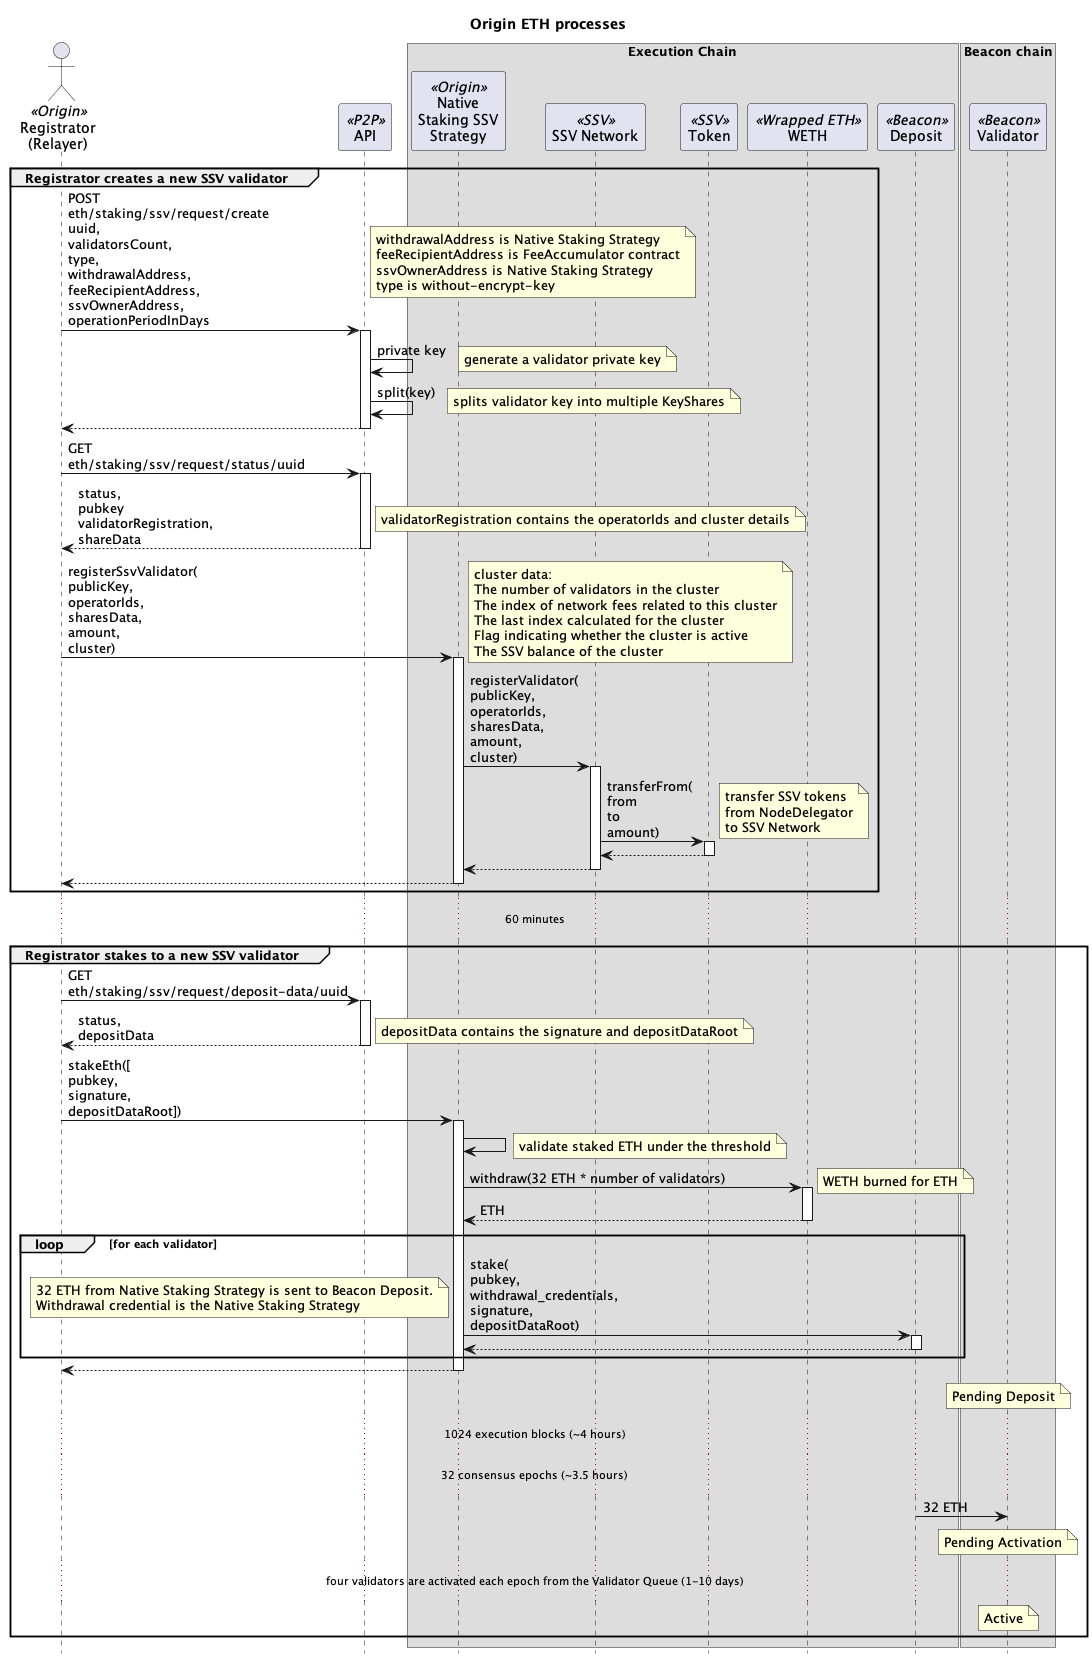

The diagram above was rendered by PlantUML. Its source (embedded in the PNG):
@startuml

skinparam tabSize 2
hide footbox

title "Origin ETH processes"

' actor "Anyone" as sender
actor "Registrator\n(Relayer)" as reg <<Origin>>
' actor "Admin\n(5/8 Safe)" as admin <<Origin>>
' actor "Strategist\n(2/9 Safe)" as strategist <<Origin>>
' actor "Governor\n(Timelock)" as gov <<Origin>>
' actor "Treasury" as treasury <<Origin>>
participant "API" as api <<P2P>>
' actor "Operators" as ssvOp <<SSV>>

box "Execution Chain"
' participant "Harvester" as harv <<Origin>>
participant "Native\nStaking SSV\nStrategy" as nativeStrat <<Origin>>
' participant "Fee\nAccumulator" as feeAccum <<Origin>>
participant "SSV Network" as ssvNet <<SSV>>
participant "Token" as ssv <<SSV>>
participant "WETH" as weth <<Wrapped ETH>>
participant "Deposit" as dep <<Beacon>>
end box

box "Beacon chain"
participant "Validator" as val <<Beacon>>
end box

' group Governor initializes the Native Staking Strategy

' gov -> nativeStrat : initialize()
' activate nativeStrat
' nativeStrat -> ssv : approve(\nSSV Network,\namount)
' activate ssv
' note right : Native Staking Strategy approves\nSSV Network to spend\nSSV tokens
' return
' ' nativeStrat -> ssvNet : setFeeRecipientAddress(\nrecipient)
' ' activate ssvNet
' ' note right : NodeDelegator set as the fee recipient
' ' return
' return

' gov -> ssv : transfer(\nfrom\nto\namount)
' activate ssv
' note right : transfer SSV tokens\nfrom Governor\nto Native Staking Strategy
' return

' end group

' group Governor sets staked ETH threshold

' gov -> nativeStrat : setStakeETHThreshold()
' activate nativeStrat
' note right: set ETH that can be staked before the staking monitor has to reset
' return

' end group

' group Staking monitor resets staked ETH

' admin -> nativeStrat : resetStakeETHTally()
' activate nativeStrat
' note right: resets the ETH that can be staked going forward
' return

' end group

group Registrator creates a new SSV validator

reg -> api: POST\neth/staking/ssv/request/create\nuuid,\nvalidatorsCount,\ntype,\nwithdrawalAddress,\nfeeRecipientAddress,\nssvOwnerAddress,\noperationPeriodInDays
activate api
note right
withdrawalAddress is Native Staking Strategy
feeRecipientAddress is FeeAccumulator contract
ssvOwnerAddress is Native Staking Strategy
type is without-encrypt-key
end note
api -> api: private key
note right : generate a validator private key
api -> api: split(key)
note right : splits validator key into multiple KeyShares
return

reg -> api: GET\neth/staking/ssv/request/status/uuid
activate api
return status,\npubkey\nvalidatorRegistration,\nshareData
note right : validatorRegistration contains the operatorIds and cluster details

reg -> nativeStrat : registerSsvValidator(\npublicKey,\noperatorIds,\nsharesData,\namount,\ncluster)
activate nativeStrat
note right
cluster data:
The number of validators in the cluster
The index of network fees related to this cluster
The last index calculated for the cluster
Flag indicating whether the cluster is active
The SSV balance of the cluster
end note
nativeStrat -> ssvNet : registerValidator(\npublicKey,\noperatorIds,\nsharesData,\namount,\ncluster)
activate ssvNet
ssvNet -> ssv : transferFrom(\nfrom\nto\namount)
activate ssv
note right: transfer SSV tokens\nfrom NodeDelegator\nto SSV Network
return
return
return

end group

... 60 minutes ...

group Registrator stakes to a new SSV validator

reg -> api: GET\neth/staking/ssv/request/deposit-data/uuid
activate api
return status,\ndepositData
note right : depositData contains the signature and depositDataRoot

reg -> nativeStrat : stakeEth([\npubkey,\nsignature,\ndepositDataRoot])
activate nativeStrat
nativeStrat -> nativeStrat
note right : validate staked ETH under the threshold
nativeStrat -> weth : withdraw(32 ETH * number of validators)
activate weth
note right : WETH burned for ETH
return ETH

loop for each validator

nativeStrat -> dep : stake(\npubkey,\nwithdrawal_credentials,\nsignature,\ndepositDataRoot)
activate dep
note left
32 ETH from Native Staking Strategy is sent to Beacon Deposit.
Withdrawal credential is the Native Staking Strategy
end note
return
end
return

note over val : Pending Deposit

... 1024 execution blocks (~4 hours) ...
... 32 consensus epochs (~3.5 hours) ...

dep -> val : 32 ETH

note over val : Pending Activation

... four validators are activated each epoch from the Validator Queue (1-10 days) ...

note over val : Active

end group


' group Registrator deposits more SSV to SSV cluster

' treasury -> ssv : transfer(\nto\namount)
' activate ssv
' note right : transfer SSV tokens\nfrom Treasury\nto Native Staking Strategy
' return

' group SSV ClusterScanner
' reg -> ssvNet : getPastEvents(filter)
' activate ssvNet
' note right : get all events where the ownerAddress\nis the Native Staking Strategy
' return events

' reg -> reg : getCluster(events):\n cluster
' note right
' cluster data:
'   validatorCount
'   networkFeeIndex
'   index
'   active
'   balance
' end note
' end group

' reg -> nativeStrat : depositSSV(\noperatorIds,\namount,\ncluster)
' activate nativeStrat
' nativeStrat -> ssvNet : deposit(\nclusterOwner,\noperatorIds,\namount,\ncluster)
' activate ssvNet
' note right
' clusterOwner is Native Staking Strategy
' operatorIds are the SSV Operators
' amount of SSV tokens
' end note
' ssvNet -> ssv : transferFrom(\nfrom\nto\namount)
' activate ssv
' note right: transfer SSV tokens\nfrom Native Staking Strategy\nto SSV Network
' return
' return
' return
' end group

' group Consensus Rewards

' note over val
' attesting to blocks
' proposing blocks
' participating in sync committees
' end note
' val -> val : ETH

' ... swept every 8-10 days ...

' note over val : partial withdraw of excess ETH\nfrom validator to the Native Staking Strategy
' val -> nativeStrat : ETH

' note over nativeStrat : Native Staking Strategy's\nWETH balance does not change

' end group

' group Registrator full withdraw from validator

' reg -> nativeStrat : exitSsvValidator(\npublicKey\noperatorIds)
' activate nativeStrat
' nativeStrat -> ssvNet : exitValidator(\npublicKey\noperatorIds)
' activate ssvNet
' return
' return

' ssvOp -> ssvOp : sign(\npk,\nexit message)
' note right : voluntary exit message signed by the validator private key
' ssvOp -> val : signed voluntary exit message
' activate val
' return

' ... wait until validator has exited.\nmin four epochs (~25 min), currently 1.5 hours but can take a number of days depending on the number of validators in the exit queue ...

' reg -> nativeStrat : removeSsvValidator(\npublicKey,\noperatorIds,\ncluster)
' activate nativeStrat
' nativeStrat -> ssvNet : removeValidator(\npublicKey\noperatorIds,\ncluster)
' activate ssvNet
' note right : stop paying SSV to Operators\n and reduce required SSV collateral
' return
' return

' ... wait for the validator to be swept on the Beacon chain\ncurrent time is every 8.5 days ...

' val -> nativeStrat : ETH
' note left : transfer staked ETH and rewards\nfrom Beacon Deposit\nto Native Staking Strategy

' note over nativeStrat : Native Staking Strategy's\nWETH balance does not change

' end group

' group Registrator does accounting of consensus rewards and validator withdrawals

' reg -> nativeStrat : doAccounting()
' activate nativeStrat

' note over nativeStrat
' ETH received since last accounting = current ETH balance - previous consensus rewards
' validator withdrawals = ETH received / 32 ETH
' end note

' nativeStrat -> weth : deposit(\nwithdrawn ETH)
' activate weth
' note left : convert ETH from full withdrawals to WETH
' return

' nativeStrat -> weth : transfer(\nvault,\nwithdrawn ETH)
' activate weth
' note left : transfer withdrawn WETH\nfrom Native Staking Strategy\nto OETH Vault
' return

' note over nativeStrat
' Add remaining ETH to consensus rewards.
' ETH from consensus rewards stays in the Native Staking Strategy.
' end note

' return accounting valid flag

' end group

' group Execution Rewards

' sender -> feeAccum : ETH
' note right : tx fees and MEV rewards

' note over nativeStrat : Native Staking Strategy's\nWETH balance does not change

' end group

' group Harvester collects ETH rewards

' sender -> harv : harvestAndSwap(\nstrtaegy)
' activate harv
' harv -> nativeStrat : collectRewardTokens()
' activate nativeStrat

' nativeStrat -> feeAccum : collect()
' activate feeAccum
' feeAccum -> nativeStrat : ETH
' note right : send all execution rewards in the FeeAccumulator\nto the Native Staking Stragegy
' return execution rewards

' note over nativeStrat : total rewards = execution rewards + consensus rewards

' note over nativeStrat : reset consensus rewards to zero

' nativeStrat -> weth : deposit(\ntotal rewards)
' activate weth
' note left : convert ETH rewards to WETH
' return

' nativeStrat -> weth : transfer(\nHarvester,\ntotal ETH rewards)
' activate weth
' note left : transfer rewards as WETH\nfrom Native Staking Strategy\nto Harvester
' return

' return
' return

' end group


' group Strategist pauses Native Staking Strategy

' strategist -> nativeStrat : pause()
' activate nativeStrat
' return

' end group

' group Strategist unpauses Native Staking Strategy

' strategist -> nativeStrat : manuallyFixAccounting(0, 0, 0)
' activate nativeStrat
' note right : params _validatorsDelta, _consensusRewardsDelta\nand _ethToVaultAmount all set to zero
' nativeStrat -> nativeStrat
' note right : unpause
' return

' end group

@enduml